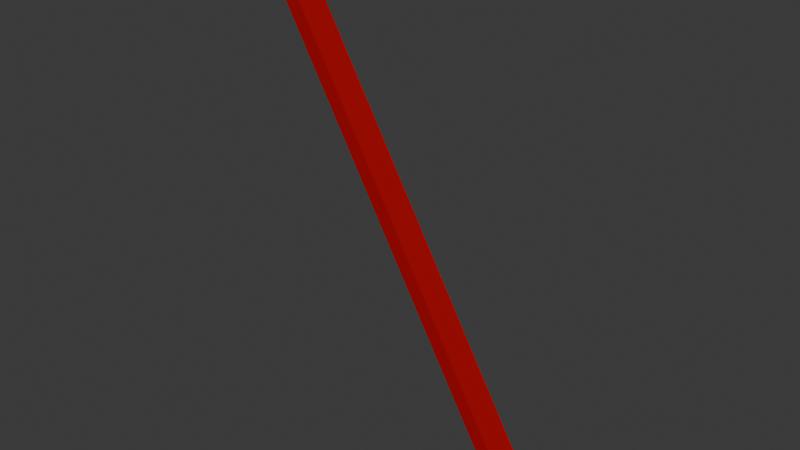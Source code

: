 # Source: Cast_Left_Generator.blend  (saved by Blender 4.2.67; exported with 4.5.12 LTS)
import bpy
from mathutils import Matrix  # noqa: F401  (used for matrix-valued properties, if any)

bpy.ops.wm.read_factory_settings(use_empty=True)
scene = bpy.context.scene
scene.name = 'Scene'

# ---- collections
col_collection = bpy.data.collections.new('Collection'); scene.collection.children.link(col_collection)

# ---- materials (node trees are filled in below, after node groups)
mat_material = bpy.data.materials.new('Material')
mat_material.alpha_threshold = 0.0
mat_material.roughness = 0.5
mat_material.line_color = (0.0, 0.0, 0.0, 1.0)

# ---- material node trees
mat_material.use_nodes = True; mat_material.node_tree.nodes.clear()
_N = mat_material.node_tree.nodes; _L = mat_material.node_tree.links
n0 = _N.new('ShaderNodeOutputMaterial'); n0.name = 'Material Output'; n0.location = (300, 300)
n1 = _N.new('ShaderNodeBsdfPrincipled'); n1.name = 'Principled BSDF'; n1.location = (10, 300)
n1.inputs[0].default_value = (0.4304, 0.0004, 0.0, 1.0)
n1.inputs[3].default_value = 1.45
_L.new(n1.outputs[0], n0.inputs[0])
n0.is_active_output = True

# ---- world
world_world = bpy.data.worlds.new('World'); scene.world = world_world
world_world.use_nodes = True; world_world.node_tree.nodes.clear()
_N = world_world.node_tree.nodes; _L = world_world.node_tree.links
n0 = _N.new('ShaderNodeOutputWorld'); n0.name = 'World Output'; n0.location = (300, 300)
n1 = _N.new('ShaderNodeBackground'); n1.name = 'Background'; n1.location = (10, 300)
n1.inputs[0].default_value = (0.05088, 0.05088, 0.05088, 1.0)
_L.new(n1.outputs[0], n0.inputs[0])
n0.is_active_output = True
world_world.color = (0.05088, 0.05088, 0.05088)
world_world.sun_shadow_jitter_overblur = 0.0

# ---- meshes
me_cube = bpy.data.meshes.new('Cube')
me_cube.from_pydata([(-0.6967, 0.05, -0.0125), (-0.6967, -0.05, -0.0125), (0.3033, 0.05, -1.745), (0.3033, -0.05, -1.745), (-0.6533, 0.05, 0.0125), (-0.6533, -0.05, 0.0125), (0.3467, 0.05, -1.72), (0.3467, -0.05, -1.72)], [], [(2, 1, 0), (5, 6, 4), (2, 7, 3), (0, 6, 2), (1, 4, 0), (3, 5, 1), (2, 3, 1), (5, 7, 6), (2, 6, 7), (0, 4, 6), (1, 5, 4), (3, 7, 5)])
_uv = me_cube.uv_layers.new(name='UVMap')
_uv.uv.foreach_set('vector', [5.762e-08, 4.35e-15, 1.0, 1.0, -1.788e-08, 1.0, 1.0, 1.0, 5.762e-08, 4.35e-15, -1.788e-08, 1.0, 5.762e-08, 4.35e-15, 1.0, 5.033e-08, 1.0, 5.033e-08, -1.788e-08, 1.0, 5.762e-08, 4.35e-15, 5.762e-08, 4.35e-15, 1.0, 1.0, -1.788e-08, 1.0, -1.788e-08, 1.0, 1.0, 5.033e-08, 1.0, 1.0, 1.0, 1.0, 5.762e-08, 4.35e-15, 1.0, 5.033e-08, 1.0, 1.0, 1.0, 1.0, 1.0, 5.033e-08, 5.762e-08, 4.35e-15, 5.762e-08, 4.35e-15, 5.762e-08, 4.35e-15, 1.0, 5.033e-08, -1.788e-08, 1.0, -1.788e-08, 1.0, 5.762e-08, 4.35e-15, 1.0, 1.0, 1.0, 1.0, -1.788e-08, 1.0, 1.0, 5.033e-08, 1.0, 5.033e-08, 1.0, 1.0])
me_cube.materials.append(mat_material)
me_cube.use_mirror_vertex_groups = False
me_cube.update()

# ---- objects
ob_spline = bpy.data.objects.new('Spline', me_cube)

# ---- transforms, parenting, visibility, modifiers, constraints
ob_spline.location = (0.0, 0.0, 0.0)
ob_spline.lock_rotations_4d = False
ob_spline.empty_display_type = 'ARROWS'
ob_spline.lineart.crease_threshold = 0.0

# ---- collection membership
col_collection.objects.link(ob_spline)

# ---- scene / render settings (as saved in the file)
scene.frame_start = 1; scene.frame_end = 80; scene.frame_set(0)
scene.render.engine = 'BLENDER_EEVEE_NEXT'
bpy.context.view_layer.update()

# ---- added for rendering (the .blend has no active camera and no usable light): camera, sun
cam_auto = bpy.data.cameras.new('AutoCamera')
cam_auto.lens = 50.0
cam_auto.sensor_width = 36.0
cam_auto.clip_end = 1000.0
ob_auto_camera = bpy.data.objects.new('AutoCamera', cam_auto)
scene.collection.objects.link(ob_auto_camera)
ob_auto_camera.location = (1.71792, -2.2715, 0.648308)
ob_auto_camera.rotation_euler = (1.09748, -7.21219e-08, 0.694738)
scene.camera = ob_auto_camera
light_auto_sun = bpy.data.lights.new('AutoSun', 'SUN')
light_auto_sun.energy = 3.0
light_auto_sun.angle = 0.0523599
ob_auto_sun = bpy.data.objects.new('AutoSun', light_auto_sun)
scene.collection.objects.link(ob_auto_sun)
ob_auto_sun.rotation_euler = (0.872665, 0.174533, 0.523599)
bpy.context.view_layer.update()
